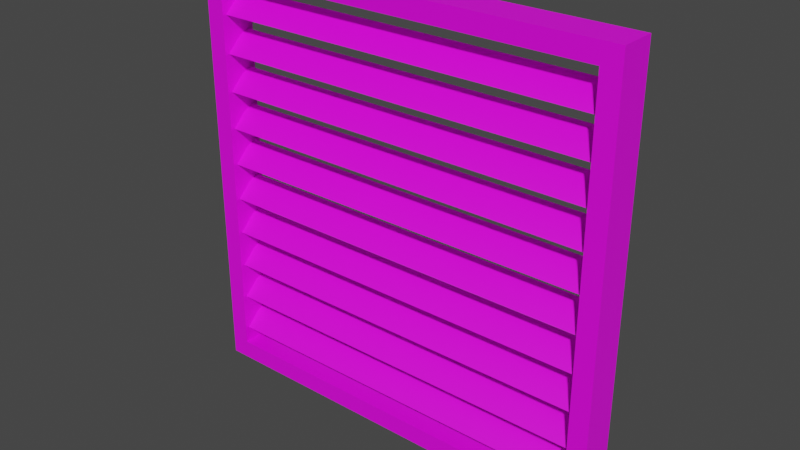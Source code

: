 # Source: VentGrate.blend  (saved by Blender 2.80.75; exported with 4.5.12 LTS)
import bpy
from mathutils import Matrix  # noqa: F401  (used for matrix-valued properties, if any)

bpy.ops.wm.read_factory_settings(use_empty=True)
scene = bpy.context.scene
scene.name = 'Scene'

# ---- collections
col_collection = bpy.data.collections.new('Collection'); scene.collection.children.link(col_collection)

# ---- images (referenced by path relative to the original .blend; pixels are not part of the script)
import os
ASSET_DIR = os.environ.get("B2B_ASSET_DIR", "")  # directory of the original .blend (textures are referenced by path, not embedded)
HERE = os.path.dirname(os.path.abspath(__file__))  # packed textures are extracted next to this script under _unpacked/

def load_image(name, relpath, width, height, colorspace="sRGB"):
    """Load a texture the original file referenced (path relative to the .blend, or extracted next to this script)."""
    p = next((c for c in (os.path.join(HERE, relpath), os.path.join(ASSET_DIR, relpath)) if relpath and os.path.exists(c)), "")
    if p:
        img = bpy.data.images.load(p, check_existing=True)
        img.name = name
    else:  # same state as the original file: an image datablock whose file is absent (Cycles renders it pink)
        img = bpy.data.images.new(name, width, height)
        img.source = "FILE"
        img.filepath = "//" + (relpath or name)
    img.colorspace_settings.name = colorspace
    return img
img_ventgratetexture_png = load_image('VentGrateTexture.png', 'VentGrateTexture.png', 1024, 1024, 'sRGB')

# ---- materials (node trees are filled in below, after node groups)
mat_ventgratematerial = bpy.data.materials.new('VentGrateMaterial')
mat_ventgratematerial.use_transparent_shadow = False

# ---- node groups
ng_auto_smooth = bpy.data.node_groups.new('Auto Smooth', 'GeometryNodeTree')
_s = ng_auto_smooth.interface.new_socket(name='Geometry', in_out='OUTPUT', socket_type='NodeSocketGeometry')
_s = ng_auto_smooth.interface.new_socket(name='Geometry', in_out='INPUT', socket_type='NodeSocketGeometry')
_s = ng_auto_smooth.interface.new_socket(name='Angle', in_out='INPUT', socket_type='NodeSocketFloat')
_s.subtype = 'ANGLE'
_s.min_value = 0.0
_s.max_value = 3.142
ng_auto_smooth.is_modifier = True
_N = ng_auto_smooth.nodes; _L = ng_auto_smooth.links
n0 = _N.new('NodeGroupOutput'); n0.name = 'Group Output'; n0.location = (480, -100)
n1 = _N.new('NodeGroupInput'); n1.name = 'Group Input'; n1.location = (-420, -300)
n2 = _N.new('NodeGroupInput'); n2.name = 'Group Input.001'; n2.location = (-60, -100)
n3 = _N.new('GeometryNodeSetShadeSmooth'); n3.name = 'Set Shade Smooth'; n3.location = (120, -100)
n3.domain = 'EDGE'
n4 = _N.new('GeometryNodeSetShadeSmooth'); n4.name = 'Set Shade Smooth.001'; n4.location = (300, -100)
n5 = _N.new('GeometryNodeInputMeshEdgeAngle'); n5.name = 'Edge Angle'; n5.location = (-420, -220)
n6 = _N.new('GeometryNodeInputEdgeSmooth'); n6.name = 'Is Edge Smooth'; n6.location = (-60, -160)
n7 = _N.new('GeometryNodeInputShadeSmooth'); n7.name = 'Is Face Smooth'; n7.location = (-240, -340)
n8 = _N.new('FunctionNodeBooleanMath'); n8.name = 'Boolean Math'; n8.location = (-60, -220)
n9 = _N.new('FunctionNodeCompare'); n9.name = 'Compare'; n9.location = (-240, -180)
n9.operation = 'LESS_EQUAL'
_L.new(n5.outputs[0], n9.inputs[0])
_L.new(n4.outputs[0], n0.inputs[0])
_L.new(n1.outputs[1], n9.inputs[1])
_L.new(n9.outputs[0], n8.inputs[0])
_L.new(n7.outputs[0], n8.inputs[1])
_L.new(n2.outputs[0], n3.inputs[0])
_L.new(n6.outputs[0], n3.inputs[1])
_L.new(n3.outputs[0], n4.inputs[0])
_L.new(n8.outputs[0], n3.inputs[2])
n0.is_active_output = True

# ---- material node trees
mat_ventgratematerial.use_nodes = True; mat_ventgratematerial.node_tree.nodes.clear()
_N = mat_ventgratematerial.node_tree.nodes; _L = mat_ventgratematerial.node_tree.links
n0 = _N.new('ShaderNodeOutputMaterial'); n0.name = 'Material Output'; n0.location = (300, 300)
n1 = _N.new('ShaderNodeBsdfPrincipled'); n1.name = 'Principled BSDF'; n1.location = (10, 300)
n1.distribution = 'GGX'
n1.subsurface_method = 'BURLEY'
n1.inputs[3].default_value = 1.45
n1.inputs[27].default_value = (0.0, 0.0, 0.0, 1.0)
n1.inputs[28].default_value = 1.0
n2 = _N.new('ShaderNodeTexImage'); n2.name = 'Image Texture'; n2.location = (-358, 247)
n2.image = img_ventgratetexture_png
_L.new(n1.outputs[0], n0.inputs[0])
_L.new(n2.outputs[0], n1.inputs[0])
n0.is_active_output = True

# ---- world
world_world = bpy.data.worlds.new('World'); scene.world = world_world
world_world.use_nodes = True; world_world.node_tree.nodes.clear()
_N = world_world.node_tree.nodes; _L = world_world.node_tree.links
n0 = _N.new('ShaderNodeOutputWorld'); n0.name = 'World Output'; n0.location = (300, 300)
n1 = _N.new('ShaderNodeBackground'); n1.name = 'Background'; n1.location = (10, 300)
n1.inputs[0].default_value = (0.05088, 0.05088, 0.05088, 1.0)
_L.new(n1.outputs[0], n0.inputs[0])
n0.is_active_output = True
world_world.color = (0.05088, 0.05088, 0.05088)
world_world.use_sun_shadow = False
world_world.sun_shadow_jitter_overblur = 0.0

# ---- meshes
me_cube_002 = bpy.data.meshes.new('Cube.002')
me_cube_002.from_pydata([(-1.014, -0.06588, -0.8757), (-1.014, 0.003324, -0.8077), (-1.014, 0.07234, -0.8172), (-1.014, 0.05845, -0.7844), (1.014, -0.06588, -0.8757), (1.014, 0.003324, -0.8077), (1.014, 0.07234, -0.8172), (1.014, 0.05845, -0.7844), (-1.014, -0.06588, -0.6931), (-1.014, 0.003324, -0.6251), (-1.014, 0.07234, -0.6346), (-1.014, 0.05845, -0.6018), (1.014, -0.06588, -0.6931), (1.014, 0.003324, -0.6251), (1.014, 0.07234, -0.6346), (1.014, 0.05845, -0.6018), (-1.014, -0.06588, -0.5105), (-1.014, 0.003324, -0.4425), (-1.014, 0.07234, -0.452), (-1.014, 0.05845, -0.4192), (1.014, -0.06588, -0.5105), (1.014, 0.003324, -0.4425), (1.014, 0.07234, -0.452), (1.014, 0.05845, -0.4192), (-1.014, -0.06588, -0.3279), (-1.014, 0.003324, -0.2599), (-1.014, 0.07234, -0.2694), (-1.014, 0.05845, -0.2365), (1.014, -0.06588, -0.3279), (1.014, 0.003324, -0.2599), (1.014, 0.07234, -0.2694), (1.014, 0.05845, -0.2365), (-1.014, -0.06588, -0.1452), (-1.014, 0.003324, -0.07724), (-1.014, 0.07234, -0.08675), (-1.014, 0.05845, -0.05392), (1.014, -0.06588, -0.1452), (1.014, 0.003324, -0.07724), (1.014, 0.07234, -0.08675), (1.014, 0.05845, -0.05392), (-1.014, -0.06588, 0.03739), (-1.014, 0.003324, 0.1054), (-1.014, 0.07234, 0.09587), (-1.014, 0.05845, 0.1287), (1.014, -0.06588, 0.03739), (1.014, 0.003324, 0.1054), (1.014, 0.07234, 0.09587), (1.014, 0.05845, 0.1287), (-1.014, -0.06588, 0.22), (-1.014, 0.003324, 0.288), (-1.014, 0.07234, 0.2785), (-1.014, 0.05845, 0.3113), (1.014, -0.06588, 0.22), (1.014, 0.003324, 0.288), (1.014, 0.07234, 0.2785), (1.014, 0.05845, 0.3113), (-1.014, -0.06588, 0.4026), (-1.014, 0.003324, 0.4706), (-1.014, 0.07234, 0.4611), (-1.014, 0.05845, 0.4939), (1.014, -0.06588, 0.4026), (1.014, 0.003324, 0.4706), (1.014, 0.07234, 0.4611), (1.014, 0.05845, 0.4939), (-1.014, -0.06588, 0.5853), (-1.014, 0.003324, 0.6532), (-1.014, 0.07234, 0.6437), (-1.014, 0.05845, 0.6766), (1.014, -0.06588, 0.5853), (1.014, 0.003324, 0.6532), (1.014, 0.07234, 0.6437), (1.014, 0.05845, 0.6766), (-1.014, -0.06588, 0.7679), (-1.014, 0.003324, 0.8359), (-1.014, 0.07234, 0.8264), (-1.014, 0.05845, 0.8592), (1.014, -0.06588, 0.7679), (1.014, 0.003324, 0.8359), (1.014, 0.07234, 0.8264), (1.014, 0.05845, 0.8592), (-1.046, -0.08746, -1.046), (-1.046, -0.08746, 1.046), (-1.046, 0.08746, -1.046), (-1.046, 0.08746, 1.046), (1.046, -0.08746, -1.046), (1.046, -0.08746, 1.046), (1.046, 0.08746, -1.046), (1.046, 0.08746, 1.046), (-0.954, -0.08746, -0.954), (-0.954, -0.08746, 0.954), (-0.954, 0.08746, -0.954), (-0.954, 0.08746, 0.954), (0.954, -0.08746, -0.954), (0.954, -0.08746, 0.954), (0.954, 0.08746, -0.954), (0.954, 0.08746, 0.954)], [], [(2, 3, 7, 6), (4, 5, 1, 0), (2, 6, 4, 0), (7, 3, 1, 5), (10, 11, 15, 14), (12, 13, 9, 8), (10, 14, 12, 8), (15, 11, 9, 13), (18, 19, 23, 22), (20, 21, 17, 16), (18, 22, 20, 16), (23, 19, 17, 21), (26, 27, 31, 30), (28, 29, 25, 24), (26, 30, 28, 24), (31, 27, 25, 29), (34, 35, 39, 38), (36, 37, 33, 32), (34, 38, 36, 32), (39, 35, 33, 37), (42, 43, 47, 46), (44, 45, 41, 40), (42, 46, 44, 40), (47, 43, 41, 45), (50, 51, 55, 54), (52, 53, 49, 48), (50, 54, 52, 48), (55, 51, 49, 53), (58, 59, 63, 62), (60, 61, 57, 56), (58, 62, 60, 56), (63, 59, 57, 61), (66, 67, 71, 70), (68, 69, 65, 64), (66, 70, 68, 64), (71, 67, 65, 69), (74, 75, 79, 78), (76, 77, 73, 72), (74, 78, 76, 72), (79, 75, 73, 77), (80, 81, 83, 82), (86, 87, 85, 84), (82, 86, 84, 80), (87, 83, 81, 85), (88, 90, 91, 89), (94, 92, 93, 95), (90, 88, 92, 94), (95, 93, 89, 91), (81, 80, 88, 89), (82, 83, 91, 90), (86, 82, 90, 94), (83, 87, 95, 91), (87, 86, 94, 95), (84, 85, 93, 92), (80, 84, 92, 88), (85, 81, 89, 93)])
me_cube_002.polygons.foreach_set('use_smooth', [True] * 56)
_uv = me_cube_002.uv_layers.new(name='UVMap')
_uv.uv.foreach_set('vector', [0.375, 0.25, 0.625, 0.25, 0.625, 0.5, 0.375, 0.5, 0.375, 0.75, 0.625, 0.5997, 0.625, 1.0, 0.375, 1.0, 0.125, 0.5, 0.375, 0.5, 0.375, 0.75, 0.125, 0.75, 0.625, 0.5, 0.875, 0.5, 0.875, 0.5997, 0.625, 0.5997, 0.375, 0.25, 0.625, 0.25, 0.625, 0.5, 0.375, 0.5, 0.375, 0.75, 0.625, 0.5997, 0.625, 1.0, 0.375, 1.0, 0.125, 0.5, 0.375, 0.5, 0.375, 0.75, 0.125, 0.75, 0.625, 0.5, 0.875, 0.5, 0.875, 0.5997, 0.625, 0.5997, 0.375, 0.25, 0.625, 0.25, 0.625, 0.5, 0.375, 0.5, 0.375, 0.75, 0.625, 0.5997, 0.625, 1.0, 0.375, 1.0, 0.125, 0.5, 0.375, 0.5, 0.375, 0.75, 0.125, 0.75, 0.625, 0.5, 0.875, 0.5, 0.875, 0.5997, 0.625, 0.5997, 0.375, 0.25, 0.625, 0.25, 0.625, 0.5, 0.375, 0.5, 0.375, 0.75, 0.625, 0.5997, 0.625, 1.0, 0.375, 1.0, 0.125, 0.5, 0.375, 0.5, 0.375, 0.75, 0.125, 0.75, 0.625, 0.5, 0.875, 0.5, 0.875, 0.5997, 0.625, 0.5997, 0.375, 0.25, 0.625, 0.25, 0.625, 0.5, 0.375, 0.5, 0.375, 0.75, 0.625, 0.5997, 0.625, 1.0, 0.375, 1.0, 0.125, 0.5, 0.375, 0.5, 0.375, 0.75, 0.125, 0.75, 0.625, 0.5, 0.875, 0.5, 0.875, 0.5997, 0.625, 0.5997, 0.375, 0.25, 0.625, 0.25, 0.625, 0.5, 0.375, 0.5, 0.375, 0.75, 0.625, 0.5997, 0.625, 1.0, 0.375, 1.0, 0.125, 0.5, 0.375, 0.5, 0.375, 0.75, 0.125, 0.75, 0.625, 0.5, 0.875, 0.5, 0.875, 0.5997, 0.625, 0.5997, 0.375, 0.25, 0.625, 0.25, 0.625, 0.5, 0.375, 0.5, 0.375, 0.75, 0.625, 0.5997, 0.625, 1.0, 0.375, 1.0, 0.125, 0.5, 0.375, 0.5, 0.375, 0.75, 0.125, 0.75, 0.625, 0.5, 0.875, 0.5, 0.875, 0.5997, 0.625, 0.5997, 0.375, 0.25, 0.625, 0.25, 0.625, 0.5, 0.375, 0.5, 0.375, 0.75, 0.625, 0.5997, 0.625, 1.0, 0.375, 1.0, 0.125, 0.5, 0.375, 0.5, 0.375, 0.75, 0.125, 0.75, 0.625, 0.5, 0.875, 0.5, 0.875, 0.5997, 0.625, 0.5997, 0.375, 0.25, 0.625, 0.25, 0.625, 0.5, 0.375, 0.5, 0.375, 0.75, 0.625, 0.5997, 0.625, 1.0, 0.375, 1.0, 0.125, 0.5, 0.375, 0.5, 0.375, 0.75, 0.125, 0.75, 0.625, 0.5, 0.875, 0.5, 0.875, 0.5997, 0.625, 0.5997, 0.375, 0.25, 0.625, 0.25, 0.625, 0.5, 0.375, 0.5, 0.375, 0.75, 0.625, 0.5997, 0.625, 1.0, 0.375, 1.0, 0.125, 0.5, 0.375, 0.5, 0.375, 0.75, 0.125, 0.75, 0.625, 0.5, 0.875, 0.5, 0.875, 0.5997, 0.625, 0.5997, 0.375, 0.0, 0.625, 0.0, 0.625, 0.25, 0.375, 0.25, 0.375, 0.5, 0.625, 0.5, 0.625, 0.75, 0.375, 0.75, 0.125, 0.5, 0.375, 0.5, 0.375, 0.75, 0.125, 0.75, 0.625, 0.5, 0.875, 0.5, 0.875, 0.75, 0.625, 0.75, 0.375, 0.0, 0.375, 0.25, 0.625, 0.25, 0.625, 0.0, 0.375, 0.5, 0.375, 0.75, 0.625, 0.75, 0.625, 0.5, 0.125, 0.5, 0.125, 0.75, 0.375, 0.75, 0.375, 0.5, 0.625, 0.5, 0.625, 0.75, 0.875, 0.75, 0.875, 0.5, 0.625, 0.0, 0.375, 0.0, 0.375, 0.0, 0.625, 0.0, 0.375, 0.25, 0.625, 0.25, 0.625, 0.25, 0.375, 0.25, 0.375, 0.5, 0.125, 0.5, 0.125, 0.5, 0.375, 0.5, 0.875, 0.5, 0.625, 0.5, 0.625, 0.5, 0.875, 0.5, 0.625, 0.5, 0.375, 0.5, 0.375, 0.5, 0.625, 0.5, 0.375, 0.75, 0.625, 0.75, 0.625, 0.75, 0.375, 0.75, 0.125, 0.75, 0.375, 0.75, 0.375, 0.75, 0.125, 0.75, 0.625, 0.75, 0.875, 0.75, 0.875, 0.75, 0.625, 0.75])
me_cube_002.materials.append(mat_ventgratematerial)
me_cube_002.use_remesh_preserve_volume = False
me_cube_002.use_remesh_preserve_attributes = False
me_cube_002.use_mirror_vertex_groups = False
me_cube_002.update()

# ---- objects
ob_ventgrate = bpy.data.objects.new('VentGrate', me_cube_002)

# ---- transforms, parenting, visibility, modifiers, constraints
ob_ventgrate.location = (0.0, 0.0, 0.0)
ob_ventgrate.lineart.crease_threshold = 0.0
_m = ob_ventgrate.modifiers.new('Decimate', 'DECIMATE')
_m.decimate_type = 'DISSOLVE'
_m = ob_ventgrate.modifiers.new('Triangulate', 'TRIANGULATE')
_m = ob_ventgrate.modifiers.new('Auto Smooth', 'NODES')
_m.node_group = ng_auto_smooth
_gi = [s.identifier for s in ng_auto_smooth.interface.items_tree if s.item_type == 'SOCKET' and s.in_out == 'INPUT']
_m[_gi[1]] = 1.047  # Angle

# ---- collection membership
col_collection.objects.link(ob_ventgrate)

# ---- scene / render settings (as saved in the file)
scene.frame_start = 1; scene.frame_end = 250; scene.frame_set(0)
scene.render.engine = 'BLENDER_EEVEE_NEXT'
scene.cycles.use_denoising = False
scene.cycles.samples = 128
scene.cycles.sampling_pattern = 'TABULATED_SOBOL'
scene.cycles.use_adaptive_sampling = False
scene.cycles.use_light_tree = False
scene.view_settings.view_transform = 'Filmic'
bpy.context.view_layer.update()

# ---- added for rendering (the .blend has no active camera and no usable light): camera, sun
cam_auto = bpy.data.cameras.new('AutoCamera')
cam_auto.lens = 50.0
cam_auto.sensor_width = 36.0
cam_auto.clip_end = 1000.0
ob_auto_camera = bpy.data.objects.new('AutoCamera', cam_auto)
scene.collection.objects.link(ob_auto_camera)
ob_auto_camera.location = (2.74199, -3.29038, 2.19359)
ob_auto_camera.rotation_euler = (1.09748, -7.21219e-08, 0.694738)
scene.camera = ob_auto_camera
light_auto_sun = bpy.data.lights.new('AutoSun', 'SUN')
light_auto_sun.energy = 3.0
light_auto_sun.angle = 0.0523599
ob_auto_sun = bpy.data.objects.new('AutoSun', light_auto_sun)
scene.collection.objects.link(ob_auto_sun)
ob_auto_sun.rotation_euler = (0.872665, 0.174533, 0.523599)
bpy.context.view_layer.update()
